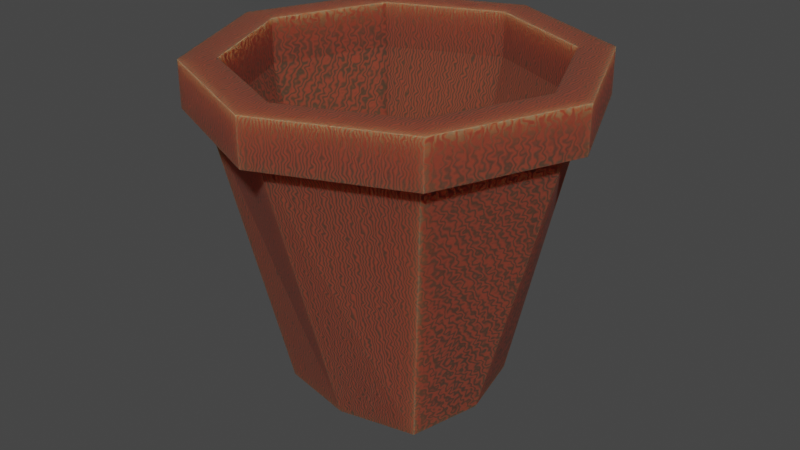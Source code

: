 # Source: pot.blend  (saved by Blender 3.4.6; exported with 4.5.12 LTS)
import bpy
from mathutils import Matrix  # noqa: F401  (used for matrix-valued properties, if any)

bpy.ops.wm.read_factory_settings(use_empty=True)
scene = bpy.context.scene
scene.name = 'Scene'

# ---- collections
col_collection = bpy.data.collections.new('Collection'); scene.collection.children.link(col_collection)

# ---- images (referenced by path relative to the original .blend; pixels are not part of the script)
import os
ASSET_DIR = os.environ.get("B2B_ASSET_DIR", "")  # directory of the original .blend (textures are referenced by path, not embedded)
HERE = os.path.dirname(os.path.abspath(__file__))  # packed textures are extracted next to this script under _unpacked/

def load_image(name, relpath, width, height, colorspace="sRGB"):
    """Load a texture the original file referenced (path relative to the .blend, or extracted next to this script)."""
    p = next((c for c in (os.path.join(HERE, relpath), os.path.join(ASSET_DIR, relpath)) if relpath and os.path.exists(c)), "")
    if p:
        img = bpy.data.images.load(p, check_existing=True)
        img.name = name
    else:  # same state as the original file: an image datablock whose file is absent (Cycles renders it pink)
        img = bpy.data.images.new(name, width, height)
        img.source = "FILE"
        img.filepath = "//" + (relpath or name)
    img.colorspace_settings.name = colorspace
    return img
img_pottex = load_image('PotTEX', 'PotTEX.png', 1024, 1024, 'sRGB')

# ---- materials (node trees are filled in below, after node groups)
mat_material_001 = bpy.data.materials.new('Material.001')

# ---- material node trees
mat_material_001.use_nodes = True; mat_material_001.node_tree.nodes.clear()
_N = mat_material_001.node_tree.nodes; _L = mat_material_001.node_tree.links
n0 = _N.new('ShaderNodeOutputMaterial'); n0.name = 'Material Output'; n0.location = (300, 300)
n1 = _N.new('ShaderNodeBsdfPrincipled'); n1.name = 'Principled BSDF'; n1.location = (10, 300)
n1.distribution = 'GGX'
n1.subsurface_method = 'RANDOM_WALK_SKIN'
n1.inputs[2].default_value = 1.0
n1.inputs[3].default_value = 1.45
n1.inputs[8].default_value = 1.0
n1.inputs[27].default_value = (0.0, 0.0, 0.0, 1.0)
n1.inputs[28].default_value = 1.0
n2 = _N.new('ShaderNodeTexWave'); n2.name = 'Wave Texture'; n2.location = (-297, 266)
n2.inputs[1].default_value = -44.7
n2.inputs[2].default_value = 6.5
n2.inputs[3].default_value = 0.0
n2.inputs[4].default_value = -1.4
n2.inputs[5].default_value = 1.0
n2.inputs[6].default_value = 4.7
n3 = _N.new('ShaderNodeTexImage'); n3.name = 'Image Texture'; n3.location = (-665, 241)
n3.image = img_pottex
n4 = _N.new('ShaderNodeMix'); n4.name = 'Mix'; n4.location = (-160, 180)
n4.data_type = 'RGBA'
n4.inputs[6].default_value = (0.2598, 0.04499, 0.01973, 1.0)
n4.inputs[7].default_value = (0.05415, 0.0319, 0.01871, 1.0)
_L.new(n1.outputs[0], n0.inputs[0])
_L.new(n2.outputs[1], n4.inputs[0])
_L.new(n2.outputs[1], n1.inputs[10])
_L.new(n4.outputs[2], n1.inputs[0])
n0.is_active_output = True

# ---- world
world_world = bpy.data.worlds.new('World'); scene.world = world_world
world_world.use_nodes = True; world_world.node_tree.nodes.clear()
_N = world_world.node_tree.nodes; _L = world_world.node_tree.links
n0 = _N.new('ShaderNodeOutputWorld'); n0.name = 'World Output'; n0.location = (300, 300)
n1 = _N.new('ShaderNodeBackground'); n1.name = 'Background'; n1.location = (10, 300)
n1.inputs[0].default_value = (0.05088, 0.05088, 0.05088, 1.0)
_L.new(n1.outputs[0], n0.inputs[0])
n0.is_active_output = True
world_world.color = (0.05088, 0.05088, 0.05088)
world_world.use_sun_shadow = False
world_world.sun_shadow_jitter_overblur = 0.0

# ---- meshes
me_cube = bpy.data.meshes.new('Cube')
me_cube.from_pydata([(3.004, 3.004, 7.147), (1.88, 1.769, 0.08437), (3.004, -3.004, 7.147), (1.88, -1.769, 0.08437), (-3.004, 3.004, 7.147), (-1.88, 1.769, 0.08437), (-3.004, -3.004, 7.147), (-1.88, -1.769, 0.08437), (-2.31, 0.0, 0.08437), (4.271, 0.0, 7.147), (-4.271, 0.0, 7.147), (2.31, 0.0, 0.08437), (0.0, 2.174, 0.08437), (0.0, -4.271, 7.147), (0.0, -2.174, 0.08437), (0.0, 4.271, 7.147), (3.332, 3.332, 7.147), (3.332, -3.332, 7.147), (-3.332, 3.332, 7.147), (-3.332, -3.332, 7.147), (4.738, 0.0, 7.147), (-4.738, 0.0, 7.147), (0.0, -4.738, 7.147), (0.0, 4.738, 7.147), (3.327, 3.327, 8.249), (3.327, -3.327, 8.249), (-3.327, 3.327, 8.249), (-3.327, -3.327, 8.249), (4.744, -1.891e-08, 8.249), (-4.744, -1.891e-08, 8.249), (-5.802e-08, -4.744, 8.249), (-5.802e-08, 4.744, 8.249), (0.276, 0.2596, -0.03321), (0.276, -0.2596, -0.03321), (-0.276, 0.2596, -0.03321), (-0.276, -0.2596, -0.03321), (-0.3391, 0.0, -0.03321), (0.3391, 0.0, -0.03321), (0.0, 0.319, -0.03321), (0.0, -0.319, -0.03321), (0.276, 0.2596, 0.4498), (0.276, -0.2596, 0.4498), (-0.276, 0.2596, 0.4498), (-0.276, -0.2596, 0.4498), (-0.3391, 0.0, 0.4498), (0.3391, 0.0, 0.4498), (0.0, 0.319, 0.4498), (0.0, -0.319, 0.4498), (1.635, 1.538, 0.4733), (1.635, -1.538, 0.4733), (-1.635, 1.538, 0.4733), (-1.635, -1.538, 0.4733), (-2.009, 0.0, 0.4733), (2.009, 0.0, 0.4733), (0.0, 1.89, 0.4733), (0.0, -1.89, 0.4733), (2.73, 2.73, 7.142), (2.73, -2.73, 7.142), (-2.73, 2.73, 7.142), (-2.73, -2.73, 7.142), (-3.905, 0.0, 7.142), (3.905, 0.0, 7.142), (0.0, 3.905, 7.142), (0.0, -3.905, 7.142), (2.73, 2.73, 8.258), (2.73, -2.73, 8.258), (-2.73, 2.73, 8.258), (-2.73, -2.73, 8.258), (-3.905, 0.0, 8.258), (3.905, 0.0, 8.258), (-9.983e-08, 3.905, 8.258), (-9.983e-08, -3.905, 8.258)], [], [(14, 13, 6, 7), (8, 10, 4, 5), (11, 9, 2, 3), (12, 15, 0, 1), (1, 0, 9, 11), (7, 6, 10, 8), (4, 10, 21, 18), (11, 3, 33, 37), (5, 4, 15, 12), (3, 2, 13, 14), (23, 18, 26, 31), (2, 9, 20, 17), (10, 6, 19, 21), (15, 4, 18, 23), (0, 15, 23, 16), (13, 2, 17, 22), (6, 13, 22, 19), (9, 0, 16, 20), (21, 19, 27, 29), (16, 23, 31, 24), (17, 20, 28, 25), (22, 17, 25, 30), (20, 16, 24, 28), (18, 21, 29, 26), (19, 22, 30, 27), (32, 37, 45, 40), (7, 8, 36, 35), (1, 11, 37, 32), (14, 7, 35, 39), (12, 1, 32, 38), (8, 5, 34, 36), (5, 12, 38, 34), (3, 14, 39, 33), (47, 43, 51, 55), (34, 38, 46, 42), (38, 32, 40, 46), (36, 34, 42, 44), (33, 39, 47, 41), (35, 36, 44, 43), (39, 35, 43, 47), (37, 33, 41, 45), (55, 51, 59, 63), (45, 41, 49, 53), (40, 45, 53, 48), (42, 46, 54, 50), (46, 40, 48, 54), (44, 42, 50, 52), (41, 47, 55, 49), (43, 44, 52, 51), (63, 59, 67, 71), (53, 49, 57, 61), (48, 53, 61, 56), (50, 54, 62, 58), (54, 48, 56, 62), (52, 50, 58, 60), (49, 55, 63, 57), (51, 52, 60, 59), (61, 57, 65, 69), (56, 61, 69, 64), (58, 62, 70, 66), (62, 56, 64, 70), (60, 58, 66, 68), (57, 63, 71, 65), (59, 60, 68, 67), (70, 64, 24, 31), (68, 66, 26, 29), (65, 71, 30, 25), (67, 68, 29, 27), (71, 67, 27, 30), (69, 65, 25, 28), (64, 69, 28, 24), (66, 70, 31, 26)])
_uv = me_cube.uv_layers.new(name='UVMap')
_uv.uv.foreach_set('vector', [0.5646, 0.7292, 0.477, 0.5427, 0.5619, 0.5011, 0.6273, 0.6975, 0.7037, 0.693, 0.657, 0.4635, 0.7665, 0.415, 0.788, 0.6865, 0.4485, 0.8134, 0.3, 0.6317, 0.3907, 0.5816, 0.5004, 0.7572, 0.3572, 0.9975, 0.06324, 0.7675, 0.1907, 0.6871, 0.3904, 0.8747, 0.3904, 0.8747, 0.1907, 0.6871, 0.3, 0.6317, 0.4485, 0.8134, 0.6273, 0.6975, 0.5619, 0.5011, 0.657, 0.4635, 0.7037, 0.693, 0.7665, 0.415, 0.657, 0.4635, 0.6506, 0.4489, 0.7608, 0.4006, 0.4485, 0.8134, 0.5004, 0.7572, 0.6154, 0.9154, 0.5913, 0.9348, 0.788, 0.6865, 0.7665, 0.415, 0.9048, 0.3687, 0.906, 0.7377, 0.5004, 0.7572, 0.3907, 0.5816, 0.477, 0.5427, 0.5646, 0.7292, 0.906, 0.3443, 0.7608, 0.4006, 0.7427, 0.3624, 0.8798, 0.2885, 0.3907, 0.5816, 0.3, 0.6317, 0.2926, 0.6173, 0.3857, 0.5716, 0.657, 0.4635, 0.5619, 0.5011, 0.5574, 0.491, 0.6506, 0.4489, 0.9048, 0.3687, 0.7665, 0.415, 0.7608, 0.4006, 0.906, 0.3443, 0.1907, 0.6871, 0.06324, 0.7675, 0.04279, 0.7526, 0.183, 0.6732, 0.477, 0.5427, 0.3907, 0.5816, 0.3857, 0.5716, 0.4712, 0.5303, 0.5619, 0.5011, 0.477, 0.5427, 0.4712, 0.5303, 0.5574, 0.491, 0.3, 0.6317, 0.1907, 0.6871, 0.183, 0.6732, 0.2926, 0.6173, 0.6506, 0.4489, 0.5574, 0.491, 0.5435, 0.4606, 0.6352, 0.4166, 0.183, 0.6732, 0.04279, 0.7526, 0.01474, 0.695, 0.1644, 0.634, 0.3857, 0.5716, 0.2926, 0.6173, 0.2773, 0.5842, 0.3712, 0.5412, 0.4712, 0.5303, 0.3857, 0.5716, 0.3712, 0.5412, 0.4579, 0.502, 0.2926, 0.6173, 0.183, 0.6732, 0.1644, 0.634, 0.2773, 0.5842, 0.7608, 0.4006, 0.6506, 0.4489, 0.6352, 0.4166, 0.7427, 0.3624, 0.5574, 0.491, 0.4712, 0.5303, 0.4579, 0.502, 0.5435, 0.4606, 0.5743, 0.9598, 0.5913, 0.9348, 0.6176, 0.9602, 0.6033, 0.9792, 0.6273, 0.6975, 0.7037, 0.693, 0.7036, 0.885, 0.6719, 0.8904, 0.3904, 0.8747, 0.4485, 0.8134, 0.5913, 0.9348, 0.5743, 0.9598, 0.5646, 0.7292, 0.6273, 0.6975, 0.6719, 0.8904, 0.6416, 0.8988, 0.3572, 0.9975, 0.3904, 0.8747, 0.5743, 0.9598, 0.565, 0.9872, 0.7037, 0.693, 0.788, 0.6865, 0.7358, 0.8886, 0.7036, 0.885, 0.788, 0.6865, 0.906, 0.7377, 0.7659, 0.8987, 0.7358, 0.8886, 0.5004, 0.7572, 0.5646, 0.7292, 0.6416, 0.8988, 0.6154, 0.9154, 0.2958, 0.1478, 0.3178, 0.1318, 0.4094, 0.2458, 0.3523, 0.2719, 0.7358, 0.8886, 0.7659, 0.8987, 0.756, 0.9355, 0.7279, 0.9279, 0.565, 0.9872, 0.5743, 0.9598, 0.6033, 0.9792, 0.5926, 0.9999, 0.7036, 0.885, 0.7358, 0.8886, 0.7279, 0.9279, 0.703, 0.9246, 0.6154, 0.9154, 0.6416, 0.8988, 0.6559, 0.9334, 0.6352, 0.9451, 0.6719, 0.8904, 0.7036, 0.885, 0.703, 0.9246, 0.6784, 0.9267, 0.6416, 0.8988, 0.6719, 0.8904, 0.6784, 0.9267, 0.6559, 0.9334, 0.5913, 0.9348, 0.6154, 0.9154, 0.6352, 0.9451, 0.6176, 0.9602, 0.3523, 0.2719, 0.4094, 0.2458, 0.5183, 0.4096, 0.4336, 0.4492, 0.2416, 0.1565, 0.2692, 0.1538, 0.2951, 0.298, 0.2246, 0.2969, 0.2155, 0.148, 0.2416, 0.1565, 0.2246, 0.2969, 0.145, 0.292, 0.3488, 0.08778, 0.3459, 0.05713, 0.5183, 9.517e-05, 0.5026, 0.1296, 0.1942, 0.1253, 0.2155, 0.148, 0.145, 0.292, 0.03555, 0.2174, 0.338, 0.1129, 0.3488, 0.08778, 0.5026, 0.1296, 0.4544, 0.1922, 0.2692, 0.1538, 0.2958, 0.1478, 0.3523, 0.2719, 0.2951, 0.298, 0.3178, 0.1318, 0.338, 0.1129, 0.4544, 0.1922, 0.4094, 0.2458, 0.4336, 0.4492, 0.5183, 0.4096, 0.5341, 0.4416, 0.4471, 0.4789, 0.2246, 0.2969, 0.2951, 0.298, 0.3491, 0.4881, 0.253, 0.5203, 0.145, 0.292, 0.2246, 0.2969, 0.253, 0.5203, 0.1388, 0.5577, 0.5026, 0.1296, 0.5183, 9.517e-05, 0.8156, 0.2167, 0.7045, 0.297, 0.03555, 0.2174, 0.145, 0.292, 0.1388, 0.5577, 9.517e-05, 0.5906, 0.4544, 0.1922, 0.5026, 0.1296, 0.7045, 0.297, 0.6034, 0.3582, 0.2951, 0.298, 0.3523, 0.2719, 0.4336, 0.4492, 0.3491, 0.4881, 0.4094, 0.2458, 0.4544, 0.1922, 0.6034, 0.3582, 0.5183, 0.4096, 0.253, 0.5203, 0.3491, 0.4881, 0.3626, 0.5217, 0.2653, 0.5567, 0.1388, 0.5577, 0.253, 0.5203, 0.2653, 0.5567, 0.1536, 0.6059, 0.7045, 0.297, 0.8156, 0.2167, 0.844, 0.261, 0.7283, 0.3369, 9.517e-05, 0.5906, 0.1388, 0.5577, 0.1536, 0.6059, 0.01599, 0.6481, 0.6034, 0.3582, 0.7045, 0.297, 0.7283, 0.3369, 0.6219, 0.3904, 0.3491, 0.4881, 0.4336, 0.4492, 0.4471, 0.4789, 0.3626, 0.5217, 0.5183, 0.4096, 0.6034, 0.3582, 0.6219, 0.3904, 0.5341, 0.4416, 0.01599, 0.6481, 0.1536, 0.6059, 0.1644, 0.634, 0.01474, 0.695, 0.6219, 0.3904, 0.7283, 0.3369, 0.7427, 0.3624, 0.6352, 0.4166, 0.3626, 0.5217, 0.4471, 0.4789, 0.4579, 0.502, 0.3712, 0.5412, 0.5341, 0.4416, 0.6219, 0.3904, 0.6352, 0.4166, 0.5435, 0.4606, 0.4471, 0.4789, 0.5341, 0.4416, 0.5435, 0.4606, 0.4579, 0.502, 0.2653, 0.5567, 0.3626, 0.5217, 0.3712, 0.5412, 0.2773, 0.5842, 0.1536, 0.6059, 0.2653, 0.5567, 0.2773, 0.5842, 0.1644, 0.634, 0.7283, 0.3369, 0.844, 0.261, 0.8798, 0.2885, 0.7427, 0.3624])
me_cube.materials.append(mat_material_001)
me_cube.use_remesh_preserve_volume = False
me_cube.use_remesh_preserve_attributes = False
me_cube.use_mirror_vertex_groups = False
me_cube.update()

# ---- objects
ob_cube = bpy.data.objects.new('Cube', me_cube)

# ---- transforms, parenting, visibility, modifiers, constraints
ob_cube.location = (0.0, 0.0, 0.0)
ob_cube.lock_rotations_4d = False
ob_cube.empty_display_type = 'ARROWS'
ob_cube.lineart.crease_threshold = 0.0

# ---- collection membership
col_collection.objects.link(ob_cube)

# ---- scene / render settings (as saved in the file)
scene.frame_start = 1; scene.frame_end = 250; scene.frame_set(1)
scene.render.engine = 'CYCLES'
scene.cycles.sampling_pattern = 'TABULATED_SOBOL'
scene.cycles.use_light_tree = False
scene.cycles.bake_type = 'DIFFUSE'
scene.view_settings.view_transform = 'Filmic'
bpy.context.view_layer.update()

# ---- added for rendering (the .blend has no active camera and no usable light): camera, sun
cam_auto = bpy.data.cameras.new('AutoCamera')
cam_auto.lens = 50.0
cam_auto.sensor_width = 36.0
cam_auto.clip_end = 1000.0
ob_auto_camera = bpy.data.objects.new('AutoCamera', cam_auto)
scene.collection.objects.link(ob_auto_camera)
ob_auto_camera.location = (14.5935, -17.5122, 15.787)
ob_auto_camera.rotation_euler = (1.09748, -7.21219e-08, 0.694738)
scene.camera = ob_auto_camera
light_auto_sun = bpy.data.lights.new('AutoSun', 'SUN')
light_auto_sun.energy = 3.0
light_auto_sun.angle = 0.0523599
ob_auto_sun = bpy.data.objects.new('AutoSun', light_auto_sun)
scene.collection.objects.link(ob_auto_sun)
ob_auto_sun.rotation_euler = (0.872665, 0.174533, 0.523599)
bpy.context.view_layer.update()
